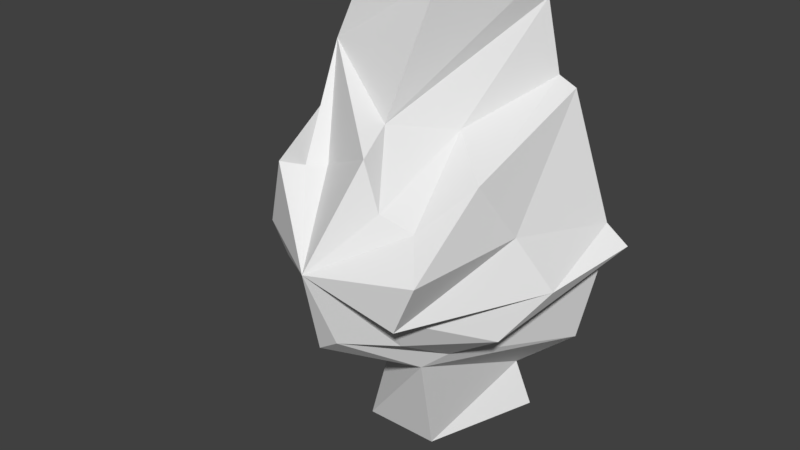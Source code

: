 # Source: DiscSmall.blend  (saved by Blender 2.79.0; exported with 4.5.12 LTS)
import bpy
from mathutils import Matrix  # noqa: F401  (used for matrix-valued properties, if any)

bpy.ops.wm.read_factory_settings(use_empty=True)
scene = bpy.context.scene
scene.name = 'Scene'

# ---- collections
col_collection_1 = bpy.data.collections.new('Collection 1'); scene.collection.children.link(col_collection_1)

# ---- world
world_world = bpy.data.worlds.new('World'); scene.world = world_world
world_world.color = (0.05088, 0.05088, 0.05088)
world_world.use_sun_shadow = False
world_world.sun_shadow_jitter_overblur = 0.0
world_world.cycles.sampling_method = 'MANUAL'

# ---- meshes
me_disc_001 = bpy.data.meshes.new('Disc.001')
me_disc_001.from_pydata([(0.907, 0.0, 2.538), (0.3439, -2.539, 1.241), (1.111, -1.192e-07, 1.663), (0.537, -2.529, 0.6548), (1.347, 0.0, 1.558), (0.9152, -2.399, 0.4812), (1.896, -7.264e-08, 0.008906), (1.26, -2.818, 0.1207), (2.194, 5.96e-08, -0.2042), (0.9715, -2.808, -0.5299), (1.849, 1.192e-07, -0.5997), (0.785, -2.557, -0.5835), (1.604, 2.384e-07, -1.691), (0.6951, -2.353, -1.036), (0.7489, 0.0, -2.436), (0.1393, -2.818, -0.9994), (-1.102, 0.0, -2.138), (-0.1672, -2.781, -1.204), (-1.362, 0.0, -1.737), (-0.3603, -2.641, -0.5804), (-1.868, 5.96e-08, -0.8508), (-0.7106, -2.511, -0.5184), (-2.055, -5.96e-08, -0.7622), (-0.7111, -2.688, -0.2044), (-2.092, -6.706e-08, 0.0926), (-1.074, -2.567, 0.0835), (-1.598, 0.0, 1.604), (-0.8315, -2.641, 0.9275), (-1.269, -1.192e-07, 1.719), (-0.6207, -2.436, 0.8687), (-1.363, 0.0, 2.045), (-0.4288, -2.269, 0.8831), (0.2228, -2.049, 1.456), (0.7109, -1.333, 1.299), (1.321, -1.816, 0.9501), (1.51, -1.342, 0.2189), (1.885, -1.091, -0.4556), (1.528, -1.621, -1.0), (0.8296, -1.621, -1.46), (0.5992, -1.853, -1.63), (-0.3521, -1.24, -1.896), (-0.8229, -1.5, -1.124), (-0.9236, -1.705, -0.9475), (-1.683, -1.175, -0.1874), (-1.343, -2.067, 0.4658), (-1.463, -1.258, 1.063), (-0.795, -1.5, 1.486), (-0.8643, -1.602, 2.092), (1.0, -2.384e-07, 3.0), (-1.0, -2.384e-07, 3.0), (0.5, -1.5, 3.0), (-0.5, -1.5, 3.0), (1.0, 2.384e-07, -3.0), (-1.0, 2.384e-07, -3.0), (0.5, -1.5, -3.0), (-0.5, -1.5, -3.0), (8.173e-08, -3.182, 0.0), (-1.707e-17, 0.0, -1.733e-16)], [], [(32, 1, 3, 33), (33, 3, 5, 34), (34, 5, 7, 35), (35, 7, 9, 36), (36, 9, 11, 37), (37, 11, 13, 38), (38, 13, 15, 39), (39, 15, 17, 40), (40, 17, 19, 41), (41, 19, 21, 42), (42, 21, 23, 43), (43, 23, 25, 44), (44, 25, 27, 45), (45, 27, 29, 46), (15, 13, 56), (46, 29, 31, 47), (47, 31, 1, 32), (6, 8, 57), (32, 0, 48, 50), (28, 46, 47, 30), (26, 45, 46, 28), (24, 44, 45, 26), (22, 43, 44, 24), (20, 42, 43, 22), (18, 41, 42, 20), (16, 40, 41, 18), (39, 40, 55, 54), (12, 38, 39, 14), (10, 37, 38, 12), (8, 36, 37, 10), (6, 35, 36, 8), (4, 34, 35, 6), (2, 33, 34, 4), (0, 32, 33, 2), (49, 51, 50, 48), (0, 30, 49, 48), (47, 32, 50, 51), (30, 47, 51, 49), (52, 54, 55, 53), (40, 16, 53, 55), (16, 14, 52, 53), (14, 39, 54, 52), (25, 23, 56), (11, 9, 56), (21, 19, 56), (31, 29, 56), (7, 5, 56), (17, 15, 56), (27, 25, 56), (3, 1, 56), (13, 11, 56), (23, 21, 56), (1, 31, 56), (9, 7, 56), (19, 17, 56), (29, 27, 56), (5, 3, 56), (16, 18, 57), (26, 28, 57), (2, 4, 57), (12, 14, 57), (22, 24, 57), (8, 10, 57), (18, 20, 57), (28, 30, 57), (4, 6, 57), (14, 16, 57), (24, 26, 57), (0, 2, 57), (10, 12, 57), (20, 22, 57), (30, 0, 57)])
me_disc_001.use_remesh_preserve_volume = False
me_disc_001.use_remesh_preserve_attributes = False
me_disc_001.use_mirror_vertex_groups = False
me_disc_001.update()

# ---- objects
ob_disc = bpy.data.objects.new('Disc', me_disc_001)

# ---- transforms, parenting, visibility, modifiers, constraints
ob_disc.location = (8.882e-16, 0.0, 0.0)
ob_disc.lineart.crease_threshold = 0.0

# ---- collection membership
col_collection_1.objects.link(ob_disc)

# ---- scene / render settings (as saved in the file)
scene.frame_start = 1; scene.frame_end = 250; scene.frame_set(1)
scene.render.engine = 'BLENDER_EEVEE_NEXT'
scene.render.resolution_percentage = 50
scene.render.dither_intensity = 0.0
scene.cycles.use_denoising = False
scene.cycles.samples = 128
scene.cycles.sampling_pattern = 'TABULATED_SOBOL'
scene.cycles.use_adaptive_sampling = False
scene.cycles.use_light_tree = False
scene.cycles.blur_glossy = 0.0
scene.cycles.sample_clamp_indirect = 0.0
scene.view_settings.view_transform = 'Standard'
bpy.context.view_layer.update()

# ---- added for rendering (the .blend has no active camera and no usable light): camera, sun
cam_auto = bpy.data.cameras.new('AutoCamera')
cam_auto.lens = 50.0
cam_auto.sensor_width = 36.0
cam_auto.clip_end = 1000.0
ob_auto_camera = bpy.data.objects.new('AutoCamera', cam_auto)
scene.collection.objects.link(ob_auto_camera)
ob_auto_camera.location = (7.48126, -10.5069, 5.94409)
ob_auto_camera.rotation_euler = (1.09748, -7.21219e-08, 0.694738)
scene.camera = ob_auto_camera
light_auto_sun = bpy.data.lights.new('AutoSun', 'SUN')
light_auto_sun.energy = 3.0
light_auto_sun.angle = 0.0523599
ob_auto_sun = bpy.data.objects.new('AutoSun', light_auto_sun)
scene.collection.objects.link(ob_auto_sun)
ob_auto_sun.rotation_euler = (0.872665, 0.174533, 0.523599)
bpy.context.view_layer.update()
